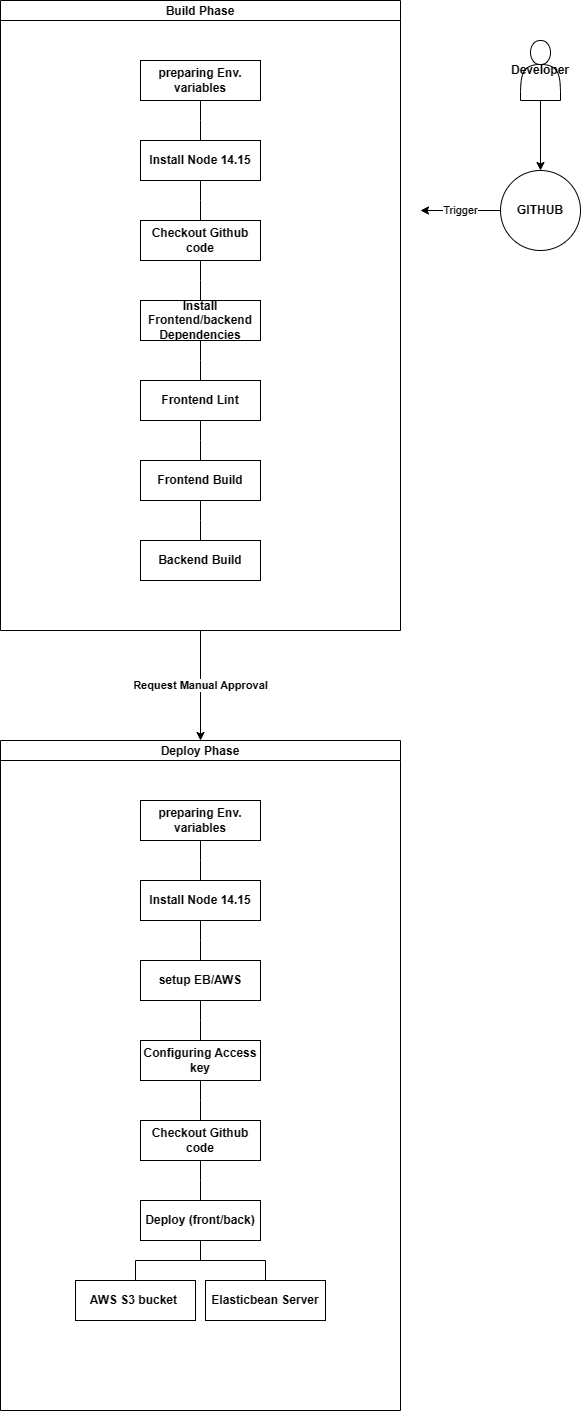

The diagram above was exported from draw.io. Its source (the exported page's mxGraphModel, read from the mxfile embedded in the PNG):
<mxGraphModel dx="1050" dy="581" grid="1" gridSize="10" guides="1" tooltips="1" connect="1" arrows="1" fold="1" page="1" pageScale="1" pageWidth="850" pageHeight="1100" math="0" shadow="0">
  <root>
    <mxCell id="0" />
    <mxCell id="1" parent="0" />
    <mxCell id="hnHYUiUVHvomYjEYWQBn-19" value="&lt;b&gt;Request Manual Approval&lt;/b&gt;" style="edgeStyle=orthogonalEdgeStyle;rounded=0;orthogonalLoop=1;jettySize=auto;html=1;" edge="1" parent="1" source="hnHYUiUVHvomYjEYWQBn-7" target="hnHYUiUVHvomYjEYWQBn-13">
      <mxGeometry relative="1" as="geometry" />
    </mxCell>
    <mxCell id="hnHYUiUVHvomYjEYWQBn-7" value="Build Phase" style="swimlane;startSize=20;horizontal=1;containerType=tree;" vertex="1" parent="1">
      <mxGeometry x="230" y="10" width="400" height="630" as="geometry" />
    </mxCell>
    <mxCell id="hnHYUiUVHvomYjEYWQBn-8" value="" style="edgeStyle=elbowEdgeStyle;elbow=vertical;sourcePerimeterSpacing=0;targetPerimeterSpacing=0;startArrow=none;endArrow=none;rounded=0;curved=0;" edge="1" parent="hnHYUiUVHvomYjEYWQBn-7" source="hnHYUiUVHvomYjEYWQBn-9" target="hnHYUiUVHvomYjEYWQBn-10">
      <mxGeometry relative="1" as="geometry" />
    </mxCell>
    <mxCell id="hnHYUiUVHvomYjEYWQBn-9" value="&lt;b&gt;preparing Env. variables&lt;/b&gt;" style="whiteSpace=wrap;html=1;treeFolding=1;treeMoving=1;newEdgeStyle={&quot;edgeStyle&quot;:&quot;elbowEdgeStyle&quot;,&quot;startArrow&quot;:&quot;none&quot;,&quot;endArrow&quot;:&quot;none&quot;};" vertex="1" parent="hnHYUiUVHvomYjEYWQBn-7">
      <mxGeometry x="140" y="60" width="120" height="40" as="geometry" />
    </mxCell>
    <mxCell id="hnHYUiUVHvomYjEYWQBn-10" value="&lt;b&gt;Install Node 14.15&lt;/b&gt;" style="whiteSpace=wrap;html=1;treeFolding=1;treeMoving=1;newEdgeStyle={&quot;edgeStyle&quot;:&quot;elbowEdgeStyle&quot;,&quot;startArrow&quot;:&quot;none&quot;,&quot;endArrow&quot;:&quot;none&quot;};" vertex="1" parent="hnHYUiUVHvomYjEYWQBn-7">
      <mxGeometry x="140" y="140" width="120" height="40" as="geometry" />
    </mxCell>
    <mxCell id="hnHYUiUVHvomYjEYWQBn-11" value="" style="edgeStyle=elbowEdgeStyle;elbow=vertical;sourcePerimeterSpacing=0;targetPerimeterSpacing=0;startArrow=none;endArrow=none;rounded=0;curved=0;" edge="1" target="hnHYUiUVHvomYjEYWQBn-12" source="hnHYUiUVHvomYjEYWQBn-10" parent="hnHYUiUVHvomYjEYWQBn-7">
      <mxGeometry relative="1" as="geometry">
        <mxPoint x="420" y="240" as="sourcePoint" />
      </mxGeometry>
    </mxCell>
    <mxCell id="hnHYUiUVHvomYjEYWQBn-12" value="&lt;b&gt;Checkout Github code&lt;/b&gt;" style="whiteSpace=wrap;html=1;treeFolding=1;treeMoving=1;newEdgeStyle={&quot;edgeStyle&quot;:&quot;elbowEdgeStyle&quot;,&quot;startArrow&quot;:&quot;none&quot;,&quot;endArrow&quot;:&quot;none&quot;};" vertex="1" parent="hnHYUiUVHvomYjEYWQBn-7">
      <mxGeometry x="140" y="220" width="120" height="40" as="geometry" />
    </mxCell>
    <mxCell id="hnHYUiUVHvomYjEYWQBn-20" value="" style="edgeStyle=elbowEdgeStyle;elbow=vertical;sourcePerimeterSpacing=0;targetPerimeterSpacing=0;startArrow=none;endArrow=none;rounded=0;curved=0;" edge="1" target="hnHYUiUVHvomYjEYWQBn-21" source="hnHYUiUVHvomYjEYWQBn-12" parent="hnHYUiUVHvomYjEYWQBn-7">
      <mxGeometry relative="1" as="geometry">
        <mxPoint x="425" y="190" as="sourcePoint" />
      </mxGeometry>
    </mxCell>
    <mxCell id="hnHYUiUVHvomYjEYWQBn-21" value="&lt;b&gt;Install Frontend/backend Dependencies&lt;/b&gt;" style="whiteSpace=wrap;html=1;treeFolding=1;treeMoving=1;newEdgeStyle={&quot;edgeStyle&quot;:&quot;elbowEdgeStyle&quot;,&quot;startArrow&quot;:&quot;none&quot;,&quot;endArrow&quot;:&quot;none&quot;};" vertex="1" parent="hnHYUiUVHvomYjEYWQBn-7">
      <mxGeometry x="140" y="300" width="120" height="40" as="geometry" />
    </mxCell>
    <mxCell id="hnHYUiUVHvomYjEYWQBn-22" value="" style="edgeStyle=elbowEdgeStyle;elbow=vertical;sourcePerimeterSpacing=0;targetPerimeterSpacing=0;startArrow=none;endArrow=none;rounded=0;curved=0;" edge="1" target="hnHYUiUVHvomYjEYWQBn-23" source="hnHYUiUVHvomYjEYWQBn-21" parent="hnHYUiUVHvomYjEYWQBn-7">
      <mxGeometry relative="1" as="geometry">
        <mxPoint x="430" y="270" as="sourcePoint" />
      </mxGeometry>
    </mxCell>
    <mxCell id="hnHYUiUVHvomYjEYWQBn-23" value="&lt;b&gt;Frontend Lint&lt;/b&gt;" style="whiteSpace=wrap;html=1;treeFolding=1;treeMoving=1;newEdgeStyle={&quot;edgeStyle&quot;:&quot;elbowEdgeStyle&quot;,&quot;startArrow&quot;:&quot;none&quot;,&quot;endArrow&quot;:&quot;none&quot;};" vertex="1" parent="hnHYUiUVHvomYjEYWQBn-7">
      <mxGeometry x="140" y="380" width="120" height="40" as="geometry" />
    </mxCell>
    <mxCell id="hnHYUiUVHvomYjEYWQBn-24" value="" style="edgeStyle=elbowEdgeStyle;elbow=vertical;sourcePerimeterSpacing=0;targetPerimeterSpacing=0;startArrow=none;endArrow=none;rounded=0;curved=0;" edge="1" target="hnHYUiUVHvomYjEYWQBn-25" source="hnHYUiUVHvomYjEYWQBn-23" parent="hnHYUiUVHvomYjEYWQBn-7">
      <mxGeometry relative="1" as="geometry">
        <mxPoint x="430" y="350" as="sourcePoint" />
      </mxGeometry>
    </mxCell>
    <mxCell id="hnHYUiUVHvomYjEYWQBn-25" value="&lt;b&gt;Frontend Build&lt;/b&gt;" style="whiteSpace=wrap;html=1;treeFolding=1;treeMoving=1;newEdgeStyle={&quot;edgeStyle&quot;:&quot;elbowEdgeStyle&quot;,&quot;startArrow&quot;:&quot;none&quot;,&quot;endArrow&quot;:&quot;none&quot;};" vertex="1" parent="hnHYUiUVHvomYjEYWQBn-7">
      <mxGeometry x="140" y="460" width="120" height="40" as="geometry" />
    </mxCell>
    <mxCell id="hnHYUiUVHvomYjEYWQBn-26" value="" style="edgeStyle=elbowEdgeStyle;elbow=vertical;sourcePerimeterSpacing=0;targetPerimeterSpacing=0;startArrow=none;endArrow=none;rounded=0;curved=0;" edge="1" target="hnHYUiUVHvomYjEYWQBn-27" source="hnHYUiUVHvomYjEYWQBn-25" parent="hnHYUiUVHvomYjEYWQBn-7">
      <mxGeometry relative="1" as="geometry">
        <mxPoint x="430" y="430" as="sourcePoint" />
      </mxGeometry>
    </mxCell>
    <mxCell id="hnHYUiUVHvomYjEYWQBn-27" value="&lt;b&gt;Backend Build&lt;/b&gt;" style="whiteSpace=wrap;html=1;treeFolding=1;treeMoving=1;newEdgeStyle={&quot;edgeStyle&quot;:&quot;elbowEdgeStyle&quot;,&quot;startArrow&quot;:&quot;none&quot;,&quot;endArrow&quot;:&quot;none&quot;};" vertex="1" parent="hnHYUiUVHvomYjEYWQBn-7">
      <mxGeometry x="140" y="540" width="120" height="40" as="geometry" />
    </mxCell>
    <mxCell id="hnHYUiUVHvomYjEYWQBn-13" value="Deploy Phase" style="swimlane;startSize=20;horizontal=1;containerType=tree;" vertex="1" parent="1">
      <mxGeometry x="230" y="750" width="400" height="670" as="geometry" />
    </mxCell>
    <mxCell id="hnHYUiUVHvomYjEYWQBn-14" value="" style="edgeStyle=elbowEdgeStyle;elbow=vertical;sourcePerimeterSpacing=0;targetPerimeterSpacing=0;startArrow=none;endArrow=none;rounded=0;curved=0;" edge="1" parent="hnHYUiUVHvomYjEYWQBn-13" source="hnHYUiUVHvomYjEYWQBn-15" target="hnHYUiUVHvomYjEYWQBn-16">
      <mxGeometry relative="1" as="geometry" />
    </mxCell>
    <mxCell id="hnHYUiUVHvomYjEYWQBn-15" value="&lt;b&gt;preparing Env. variables&lt;/b&gt;" style="whiteSpace=wrap;html=1;treeFolding=1;treeMoving=1;newEdgeStyle={&quot;edgeStyle&quot;:&quot;elbowEdgeStyle&quot;,&quot;startArrow&quot;:&quot;none&quot;,&quot;endArrow&quot;:&quot;none&quot;};" vertex="1" parent="hnHYUiUVHvomYjEYWQBn-13">
      <mxGeometry x="140" y="60" width="120" height="40" as="geometry" />
    </mxCell>
    <mxCell id="hnHYUiUVHvomYjEYWQBn-16" value="&lt;b&gt;Install Node 14.15&lt;/b&gt;" style="whiteSpace=wrap;html=1;treeFolding=1;treeMoving=1;newEdgeStyle={&quot;edgeStyle&quot;:&quot;elbowEdgeStyle&quot;,&quot;startArrow&quot;:&quot;none&quot;,&quot;endArrow&quot;:&quot;none&quot;};" vertex="1" parent="hnHYUiUVHvomYjEYWQBn-13">
      <mxGeometry x="140" y="140" width="120" height="40" as="geometry" />
    </mxCell>
    <mxCell id="hnHYUiUVHvomYjEYWQBn-17" value="" style="edgeStyle=elbowEdgeStyle;elbow=vertical;sourcePerimeterSpacing=0;targetPerimeterSpacing=0;startArrow=none;endArrow=none;rounded=0;curved=0;" edge="1" parent="hnHYUiUVHvomYjEYWQBn-13" source="hnHYUiUVHvomYjEYWQBn-16" target="hnHYUiUVHvomYjEYWQBn-18">
      <mxGeometry relative="1" as="geometry">
        <mxPoint x="420" y="240" as="sourcePoint" />
      </mxGeometry>
    </mxCell>
    <mxCell id="hnHYUiUVHvomYjEYWQBn-18" value="&lt;b&gt;setup EB/AWS&lt;/b&gt;" style="whiteSpace=wrap;html=1;treeFolding=1;treeMoving=1;newEdgeStyle={&quot;edgeStyle&quot;:&quot;elbowEdgeStyle&quot;,&quot;startArrow&quot;:&quot;none&quot;,&quot;endArrow&quot;:&quot;none&quot;};" vertex="1" parent="hnHYUiUVHvomYjEYWQBn-13">
      <mxGeometry x="140" y="220" width="120" height="40" as="geometry" />
    </mxCell>
    <mxCell id="hnHYUiUVHvomYjEYWQBn-28" value="" style="edgeStyle=elbowEdgeStyle;elbow=vertical;sourcePerimeterSpacing=0;targetPerimeterSpacing=0;startArrow=none;endArrow=none;rounded=0;curved=0;" edge="1" target="hnHYUiUVHvomYjEYWQBn-29" source="hnHYUiUVHvomYjEYWQBn-18" parent="hnHYUiUVHvomYjEYWQBn-13">
      <mxGeometry relative="1" as="geometry">
        <mxPoint x="430" y="950" as="sourcePoint" />
      </mxGeometry>
    </mxCell>
    <mxCell id="hnHYUiUVHvomYjEYWQBn-29" value="&lt;b&gt;Configuring Access key&lt;/b&gt;" style="whiteSpace=wrap;html=1;treeFolding=1;treeMoving=1;newEdgeStyle={&quot;edgeStyle&quot;:&quot;elbowEdgeStyle&quot;,&quot;startArrow&quot;:&quot;none&quot;,&quot;endArrow&quot;:&quot;none&quot;};" vertex="1" parent="hnHYUiUVHvomYjEYWQBn-13">
      <mxGeometry x="140" y="300" width="120" height="40" as="geometry" />
    </mxCell>
    <mxCell id="hnHYUiUVHvomYjEYWQBn-30" value="" style="edgeStyle=elbowEdgeStyle;elbow=vertical;sourcePerimeterSpacing=0;targetPerimeterSpacing=0;startArrow=none;endArrow=none;rounded=0;curved=0;" edge="1" target="hnHYUiUVHvomYjEYWQBn-31" source="hnHYUiUVHvomYjEYWQBn-29" parent="hnHYUiUVHvomYjEYWQBn-13">
      <mxGeometry relative="1" as="geometry">
        <mxPoint x="430" y="1030" as="sourcePoint" />
      </mxGeometry>
    </mxCell>
    <mxCell id="hnHYUiUVHvomYjEYWQBn-31" value="&lt;b&gt;Checkout Github code&lt;/b&gt;" style="whiteSpace=wrap;html=1;treeFolding=1;treeMoving=1;newEdgeStyle={&quot;edgeStyle&quot;:&quot;elbowEdgeStyle&quot;,&quot;startArrow&quot;:&quot;none&quot;,&quot;endArrow&quot;:&quot;none&quot;};" vertex="1" parent="hnHYUiUVHvomYjEYWQBn-13">
      <mxGeometry x="140" y="380" width="120" height="40" as="geometry" />
    </mxCell>
    <mxCell id="hnHYUiUVHvomYjEYWQBn-32" value="" style="edgeStyle=elbowEdgeStyle;elbow=vertical;sourcePerimeterSpacing=0;targetPerimeterSpacing=0;startArrow=none;endArrow=none;rounded=0;curved=0;" edge="1" target="hnHYUiUVHvomYjEYWQBn-33" source="hnHYUiUVHvomYjEYWQBn-31" parent="hnHYUiUVHvomYjEYWQBn-13">
      <mxGeometry relative="1" as="geometry">
        <mxPoint x="430" y="1110" as="sourcePoint" />
      </mxGeometry>
    </mxCell>
    <mxCell id="hnHYUiUVHvomYjEYWQBn-33" value="&lt;b&gt;Deploy (front/back)&lt;/b&gt;" style="whiteSpace=wrap;html=1;treeFolding=1;treeMoving=1;newEdgeStyle={&quot;edgeStyle&quot;:&quot;elbowEdgeStyle&quot;,&quot;startArrow&quot;:&quot;none&quot;,&quot;endArrow&quot;:&quot;none&quot;};" vertex="1" parent="hnHYUiUVHvomYjEYWQBn-13">
      <mxGeometry x="140" y="460" width="120" height="40" as="geometry" />
    </mxCell>
    <mxCell id="hnHYUiUVHvomYjEYWQBn-35" value="" style="edgeStyle=elbowEdgeStyle;elbow=vertical;sourcePerimeterSpacing=0;targetPerimeterSpacing=0;startArrow=none;endArrow=none;rounded=0;curved=0;" edge="1" target="hnHYUiUVHvomYjEYWQBn-36" source="hnHYUiUVHvomYjEYWQBn-33" parent="hnHYUiUVHvomYjEYWQBn-13">
      <mxGeometry relative="1" as="geometry">
        <mxPoint x="430" y="1190" as="sourcePoint" />
      </mxGeometry>
    </mxCell>
    <mxCell id="hnHYUiUVHvomYjEYWQBn-36" value="&lt;b&gt;AWS S3 bucket&amp;nbsp;&lt;/b&gt;" style="whiteSpace=wrap;html=1;treeFolding=1;treeMoving=1;newEdgeStyle={&quot;edgeStyle&quot;:&quot;elbowEdgeStyle&quot;,&quot;startArrow&quot;:&quot;none&quot;,&quot;endArrow&quot;:&quot;none&quot;};" vertex="1" parent="hnHYUiUVHvomYjEYWQBn-13">
      <mxGeometry x="75" y="540" width="120" height="40" as="geometry" />
    </mxCell>
    <mxCell id="hnHYUiUVHvomYjEYWQBn-37" value="" style="edgeStyle=elbowEdgeStyle;elbow=vertical;sourcePerimeterSpacing=0;targetPerimeterSpacing=0;startArrow=none;endArrow=none;rounded=0;curved=0;" edge="1" target="hnHYUiUVHvomYjEYWQBn-38" source="hnHYUiUVHvomYjEYWQBn-33" parent="hnHYUiUVHvomYjEYWQBn-13">
      <mxGeometry relative="1" as="geometry">
        <mxPoint x="430" y="1170" as="sourcePoint" />
      </mxGeometry>
    </mxCell>
    <mxCell id="hnHYUiUVHvomYjEYWQBn-38" value="&lt;b&gt;Elasticbean Server&lt;/b&gt;" style="whiteSpace=wrap;html=1;treeFolding=1;treeMoving=1;newEdgeStyle={&quot;edgeStyle&quot;:&quot;elbowEdgeStyle&quot;,&quot;startArrow&quot;:&quot;none&quot;,&quot;endArrow&quot;:&quot;none&quot;};" vertex="1" parent="hnHYUiUVHvomYjEYWQBn-13">
      <mxGeometry x="205" y="540" width="120" height="40" as="geometry" />
    </mxCell>
    <mxCell id="hnHYUiUVHvomYjEYWQBn-41" value="" style="edgeStyle=orthogonalEdgeStyle;rounded=0;orthogonalLoop=1;jettySize=auto;html=1;" edge="1" parent="1" source="hnHYUiUVHvomYjEYWQBn-39" target="hnHYUiUVHvomYjEYWQBn-40">
      <mxGeometry relative="1" as="geometry" />
    </mxCell>
    <mxCell id="hnHYUiUVHvomYjEYWQBn-39" value="&lt;b&gt;Developer&lt;/b&gt;" style="shape=actor;whiteSpace=wrap;html=1;" vertex="1" parent="1">
      <mxGeometry x="750" y="50" width="40" height="60" as="geometry" />
    </mxCell>
    <mxCell id="hnHYUiUVHvomYjEYWQBn-42" value="Trigger" style="edgeStyle=orthogonalEdgeStyle;rounded=0;orthogonalLoop=1;jettySize=auto;html=1;" edge="1" parent="1" source="hnHYUiUVHvomYjEYWQBn-40">
      <mxGeometry relative="1" as="geometry">
        <mxPoint x="650" y="220" as="targetPoint" />
      </mxGeometry>
    </mxCell>
    <mxCell id="hnHYUiUVHvomYjEYWQBn-40" value="&lt;b&gt;GITHUB&lt;/b&gt;" style="ellipse;whiteSpace=wrap;html=1;" vertex="1" parent="1">
      <mxGeometry x="730" y="180" width="80" height="80" as="geometry" />
    </mxCell>
  </root>
</mxGraphModel>